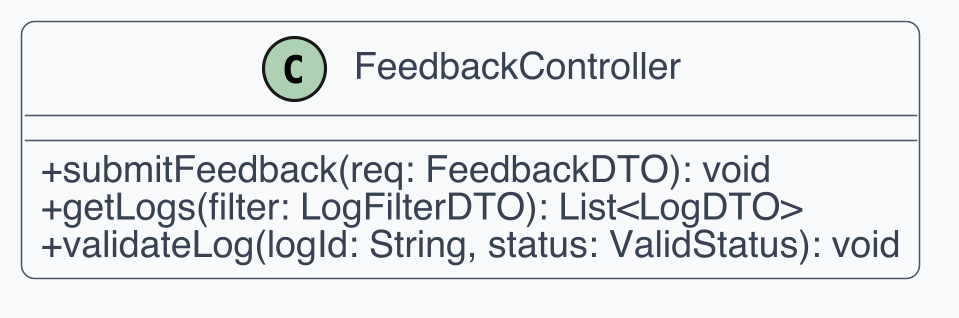

The diagram above was rendered by PlantUML. Its source (embedded in the PNG):
@startuml
skinparam dpi 300
skinparam shadowing false
skinparam backgroundColor White
skinparam defaultFontName Helvetica
skinparam defaultFontSize 12
skinparam ArrowColor #4B5563
skinparam ArrowThickness 1
skinparam roundcorner 8
skinparam class {
  BackgroundColor #F9FAFB
  BorderColor #4B5563
  FontColor #111827
  AttributeFontColor #374151
  StereotypeFontColor #6B7280
}
skinparam classAttributeIconSize 0
class FeedbackController {
  +submitFeedback(req: FeedbackDTO): void
  +getLogs(filter: LogFilterDTO): List<LogDTO>
  +validateLog(logId: String, status: ValidStatus): void
}
@enduml